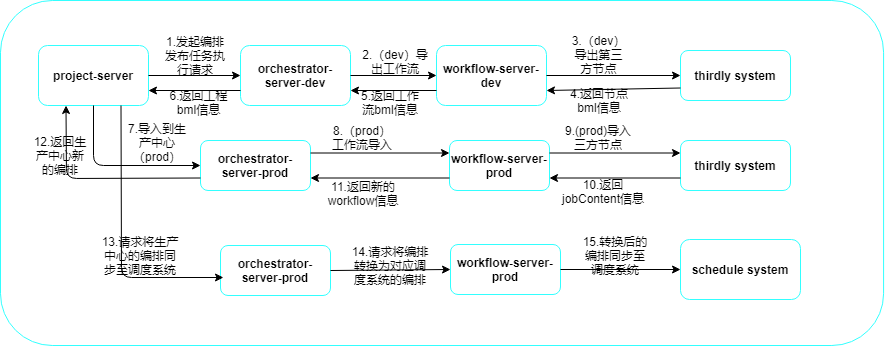

The diagram above was exported from draw.io. Its source (the exported page's mxGraphModel, read from the mxfile embedded in the PNG):
<mxGraphModel dx="982" dy="567" grid="1" gridSize="10" guides="1" tooltips="1" connect="1" arrows="1" fold="1" page="1" pageScale="1" pageWidth="827" pageHeight="1169" math="0" shadow="0">
  <root>
    <mxCell id="0" />
    <mxCell id="1" parent="0" />
    <mxCell id="C0NVvE__2AGW4AQOJNc6-1" value="" style="rounded=1;whiteSpace=wrap;html=1;strokeColor=#33FFFF;" parent="1" vertex="1">
      <mxGeometry x="20" y="165" width="883.08" height="345" as="geometry" />
    </mxCell>
    <mxCell id="C0NVvE__2AGW4AQOJNc6-2" value="&lt;span&gt;project-server&lt;/span&gt;" style="rounded=1;whiteSpace=wrap;html=1;fontStyle=1;strokeColor=#33FFFF;" parent="1" vertex="1">
      <mxGeometry x="58" y="210" width="110" height="60" as="geometry" />
    </mxCell>
    <mxCell id="C0NVvE__2AGW4AQOJNc6-3" value="" style="endArrow=classic;html=1;exitX=1;exitY=0.5;exitDx=0;exitDy=0;entryX=0;entryY=0.5;entryDx=0;entryDy=0;" parent="1" source="C0NVvE__2AGW4AQOJNc6-2" target="C0NVvE__2AGW4AQOJNc6-4" edge="1">
      <mxGeometry width="50" height="50" relative="1" as="geometry">
        <mxPoint x="390" y="450" as="sourcePoint" />
        <mxPoint x="440" y="400" as="targetPoint" />
      </mxGeometry>
    </mxCell>
    <mxCell id="C0NVvE__2AGW4AQOJNc6-4" value="orchestrator-server-dev" style="rounded=1;whiteSpace=wrap;html=1;fontStyle=1;strokeColor=#33FFFF;" parent="1" vertex="1">
      <mxGeometry x="260" y="210" width="110" height="60" as="geometry" />
    </mxCell>
    <mxCell id="C0NVvE__2AGW4AQOJNc6-5" value="workflow-server-dev&lt;br&gt;" style="rounded=1;whiteSpace=wrap;html=1;fontStyle=1;strokeColor=#33FFFF;" parent="1" vertex="1">
      <mxGeometry x="456" y="210" width="110" height="60" as="geometry" />
    </mxCell>
    <mxCell id="C0NVvE__2AGW4AQOJNc6-6" value="" style="endArrow=classic;html=1;exitX=1;exitY=0.5;exitDx=0;exitDy=0;" parent="1" source="C0NVvE__2AGW4AQOJNc6-4" target="C0NVvE__2AGW4AQOJNc6-5" edge="1">
      <mxGeometry width="50" height="50" relative="1" as="geometry">
        <mxPoint x="390" y="450" as="sourcePoint" />
        <mxPoint x="455" y="240" as="targetPoint" />
      </mxGeometry>
    </mxCell>
    <mxCell id="C0NVvE__2AGW4AQOJNc6-7" value="1.发起编排发布任务执行请求" style="text;html=1;strokeColor=none;fillColor=none;align=center;verticalAlign=middle;whiteSpace=wrap;rounded=0;" parent="1" vertex="1">
      <mxGeometry x="180" y="210" width="70" height="20" as="geometry" />
    </mxCell>
    <mxCell id="C0NVvE__2AGW4AQOJNc6-8" value="2.（dev）导出工作流" style="text;html=1;strokeColor=none;fillColor=none;align=center;verticalAlign=middle;whiteSpace=wrap;rounded=0;" parent="1" vertex="1">
      <mxGeometry x="380" y="216" width="70" height="20" as="geometry" />
    </mxCell>
    <mxCell id="C0NVvE__2AGW4AQOJNc6-10" value="" style="endArrow=classic;html=1;exitX=1;exitY=0.5;exitDx=0;exitDy=0;" parent="1" source="C0NVvE__2AGW4AQOJNc6-5" target="C0NVvE__2AGW4AQOJNc6-11" edge="1">
      <mxGeometry width="50" height="50" relative="1" as="geometry">
        <mxPoint x="390" y="450" as="sourcePoint" />
        <mxPoint x="450" y="400" as="targetPoint" />
      </mxGeometry>
    </mxCell>
    <mxCell id="C0NVvE__2AGW4AQOJNc6-11" value="thirdly system" style="rounded=1;whiteSpace=wrap;html=1;fontStyle=1;strokeColor=#33FFFF;" parent="1" vertex="1">
      <mxGeometry x="700" y="215" width="110" height="50" as="geometry" />
    </mxCell>
    <mxCell id="C0NVvE__2AGW4AQOJNc6-12" value="3.（dev）导出第三方节点" style="text;html=1;strokeColor=none;fillColor=none;align=center;verticalAlign=middle;whiteSpace=wrap;rounded=0;" parent="1" vertex="1">
      <mxGeometry x="590" y="209" width="57" height="20" as="geometry" />
    </mxCell>
    <mxCell id="C0NVvE__2AGW4AQOJNc6-14" value="" style="endArrow=classic;html=1;exitX=0;exitY=0.75;exitDx=0;exitDy=0;entryX=1;entryY=0.75;entryDx=0;entryDy=0;" parent="1" source="C0NVvE__2AGW4AQOJNc6-11" target="C0NVvE__2AGW4AQOJNc6-5" edge="1">
      <mxGeometry width="50" height="50" relative="1" as="geometry">
        <mxPoint x="390" y="450" as="sourcePoint" />
        <mxPoint x="440" y="400" as="targetPoint" />
      </mxGeometry>
    </mxCell>
    <mxCell id="C0NVvE__2AGW4AQOJNc6-15" value="4.返回节点bml信息" style="text;html=1;strokeColor=none;fillColor=none;align=center;verticalAlign=middle;whiteSpace=wrap;rounded=0;" parent="1" vertex="1">
      <mxGeometry x="583.5" y="255" width="70" height="20" as="geometry" />
    </mxCell>
    <mxCell id="C0NVvE__2AGW4AQOJNc6-22" value="" style="endArrow=classic;html=1;exitX=0;exitY=0.75;exitDx=0;exitDy=0;entryX=1;entryY=0.75;entryDx=0;entryDy=0;" parent="1" source="C0NVvE__2AGW4AQOJNc6-5" target="C0NVvE__2AGW4AQOJNc6-4" edge="1">
      <mxGeometry width="50" height="50" relative="1" as="geometry">
        <mxPoint x="390" y="450" as="sourcePoint" />
        <mxPoint x="440" y="400" as="targetPoint" />
      </mxGeometry>
    </mxCell>
    <mxCell id="C0NVvE__2AGW4AQOJNc6-23" value="5.返回工作流bml信息" style="text;html=1;strokeColor=none;fillColor=none;align=center;verticalAlign=middle;whiteSpace=wrap;rounded=0;" parent="1" vertex="1">
      <mxGeometry x="380" y="257" width="60" height="20" as="geometry" />
    </mxCell>
    <mxCell id="C0NVvE__2AGW4AQOJNc6-26" value="" style="endArrow=classic;html=1;exitX=0;exitY=0.75;exitDx=0;exitDy=0;entryX=1;entryY=0.75;entryDx=0;entryDy=0;" parent="1" source="C0NVvE__2AGW4AQOJNc6-4" target="C0NVvE__2AGW4AQOJNc6-2" edge="1">
      <mxGeometry width="50" height="50" relative="1" as="geometry">
        <mxPoint x="390" y="450" as="sourcePoint" />
        <mxPoint x="440" y="400" as="targetPoint" />
      </mxGeometry>
    </mxCell>
    <mxCell id="C0NVvE__2AGW4AQOJNc6-29" value="6.返回工程bml信息" style="text;html=1;strokeColor=none;fillColor=none;align=center;verticalAlign=middle;whiteSpace=wrap;rounded=0;" parent="1" vertex="1">
      <mxGeometry x="180" y="257" width="77" height="20" as="geometry" />
    </mxCell>
    <mxCell id="C0NVvE__2AGW4AQOJNc6-30" value="" style="endArrow=classic;html=1;exitX=0.5;exitY=1;exitDx=0;exitDy=0;entryX=0;entryY=0.5;entryDx=0;entryDy=0;" parent="1" source="C0NVvE__2AGW4AQOJNc6-2" target="C0NVvE__2AGW4AQOJNc6-31" edge="1">
      <mxGeometry width="50" height="50" relative="1" as="geometry">
        <mxPoint x="390" y="450" as="sourcePoint" />
        <mxPoint x="440" y="400" as="targetPoint" />
        <Array as="points">
          <mxPoint x="113" y="330" />
        </Array>
      </mxGeometry>
    </mxCell>
    <mxCell id="C0NVvE__2AGW4AQOJNc6-31" value="orchestrator-server-prod" style="rounded=1;whiteSpace=wrap;html=1;fontStyle=1;strokeColor=#33FFFF;" parent="1" vertex="1">
      <mxGeometry x="220" y="305" width="110" height="50" as="geometry" />
    </mxCell>
    <mxCell id="C0NVvE__2AGW4AQOJNc6-32" value="7.导入到生产中心（prod）" style="text;html=1;strokeColor=none;fillColor=none;align=center;verticalAlign=middle;whiteSpace=wrap;rounded=0;" parent="1" vertex="1">
      <mxGeometry x="147" y="297" width="60" height="20" as="geometry" />
    </mxCell>
    <mxCell id="C0NVvE__2AGW4AQOJNc6-33" value="workflow-server-prod" style="rounded=1;whiteSpace=wrap;html=1;fontStyle=1;strokeColor=#33FFFF;" parent="1" vertex="1">
      <mxGeometry x="469" y="305" width="100" height="50" as="geometry" />
    </mxCell>
    <mxCell id="C0NVvE__2AGW4AQOJNc6-34" value="" style="endArrow=classic;html=1;exitX=1;exitY=0.25;exitDx=0;exitDy=0;entryX=0;entryY=0.25;entryDx=0;entryDy=0;" parent="1" source="C0NVvE__2AGW4AQOJNc6-31" target="C0NVvE__2AGW4AQOJNc6-33" edge="1">
      <mxGeometry width="50" height="50" relative="1" as="geometry">
        <mxPoint x="390" y="450" as="sourcePoint" />
        <mxPoint x="440" y="400" as="targetPoint" />
      </mxGeometry>
    </mxCell>
    <mxCell id="C0NVvE__2AGW4AQOJNc6-35" value="8.（prod）工作流导入" style="text;html=1;strokeColor=none;fillColor=none;align=center;verticalAlign=middle;whiteSpace=wrap;rounded=0;" parent="1" vertex="1">
      <mxGeometry x="347" y="292" width="70" height="20" as="geometry" />
    </mxCell>
    <mxCell id="C0NVvE__2AGW4AQOJNc6-38" value="" style="endArrow=classic;html=1;exitX=0;exitY=0.75;exitDx=0;exitDy=0;entryX=1;entryY=0.75;entryDx=0;entryDy=0;" parent="1" source="C0NVvE__2AGW4AQOJNc6-33" target="C0NVvE__2AGW4AQOJNc6-31" edge="1">
      <mxGeometry width="50" height="50" relative="1" as="geometry">
        <mxPoint x="390" y="450" as="sourcePoint" />
        <mxPoint x="440" y="400" as="targetPoint" />
      </mxGeometry>
    </mxCell>
    <mxCell id="C0NVvE__2AGW4AQOJNc6-39" value="thirdly system" style="rounded=1;whiteSpace=wrap;html=1;fontStyle=1;strokeColor=#33FFFF;" parent="1" vertex="1">
      <mxGeometry x="700" y="305" width="110" height="50" as="geometry" />
    </mxCell>
    <mxCell id="C0NVvE__2AGW4AQOJNc6-40" value="" style="endArrow=classic;html=1;exitX=1;exitY=0.25;exitDx=0;exitDy=0;entryX=0;entryY=0.25;entryDx=0;entryDy=0;" parent="1" source="C0NVvE__2AGW4AQOJNc6-33" target="C0NVvE__2AGW4AQOJNc6-39" edge="1">
      <mxGeometry width="50" height="50" relative="1" as="geometry">
        <mxPoint x="390" y="450" as="sourcePoint" />
        <mxPoint x="440" y="400" as="targetPoint" />
      </mxGeometry>
    </mxCell>
    <mxCell id="C0NVvE__2AGW4AQOJNc6-41" value="9.(prod)导入三方节点" style="text;html=1;strokeColor=none;fillColor=none;align=center;verticalAlign=middle;whiteSpace=wrap;rounded=0;" parent="1" vertex="1">
      <mxGeometry x="583" y="292" width="70" height="20" as="geometry" />
    </mxCell>
    <mxCell id="C0NVvE__2AGW4AQOJNc6-43" value="" style="endArrow=classic;html=1;exitX=0;exitY=0.75;exitDx=0;exitDy=0;entryX=1;entryY=0.75;entryDx=0;entryDy=0;" parent="1" source="C0NVvE__2AGW4AQOJNc6-39" target="C0NVvE__2AGW4AQOJNc6-33" edge="1">
      <mxGeometry width="50" height="50" relative="1" as="geometry">
        <mxPoint x="640" y="344" as="sourcePoint" />
        <mxPoint x="530" y="340" as="targetPoint" />
      </mxGeometry>
    </mxCell>
    <mxCell id="C0NVvE__2AGW4AQOJNc6-44" value="10.返回jobContent信息" style="text;html=1;strokeColor=none;fillColor=none;align=center;verticalAlign=middle;whiteSpace=wrap;rounded=0;" parent="1" vertex="1">
      <mxGeometry x="577.5" y="346" width="90" height="20" as="geometry" />
    </mxCell>
    <mxCell id="C0NVvE__2AGW4AQOJNc6-46" value="11.返回新的workflow信息" style="text;html=1;strokeColor=none;fillColor=none;align=center;verticalAlign=middle;whiteSpace=wrap;rounded=0;" parent="1" vertex="1">
      <mxGeometry x="343" y="348" width="80" height="20" as="geometry" />
    </mxCell>
    <mxCell id="C0NVvE__2AGW4AQOJNc6-47" value="" style="endArrow=classic;html=1;exitX=0;exitY=0.75;exitDx=0;exitDy=0;entryX=0.25;entryY=1;entryDx=0;entryDy=0;" parent="1" source="C0NVvE__2AGW4AQOJNc6-31" target="C0NVvE__2AGW4AQOJNc6-2" edge="1">
      <mxGeometry width="50" height="50" relative="1" as="geometry">
        <mxPoint x="390" y="350" as="sourcePoint" />
        <mxPoint x="440" y="300" as="targetPoint" />
        <Array as="points">
          <mxPoint x="86" y="343" />
        </Array>
      </mxGeometry>
    </mxCell>
    <mxCell id="C0NVvE__2AGW4AQOJNc6-48" value="12.返回生产中心新的编排" style="text;html=1;strokeColor=none;fillColor=none;align=center;verticalAlign=middle;whiteSpace=wrap;rounded=0;" parent="1" vertex="1">
      <mxGeometry x="50" y="310" width="60" height="20" as="geometry" />
    </mxCell>
    <mxCell id="C0NVvE__2AGW4AQOJNc6-49" value="orchestrator-server-prod" style="rounded=1;whiteSpace=wrap;html=1;fontStyle=1;strokeColor=#33FFFF;" parent="1" vertex="1">
      <mxGeometry x="240" y="410" width="110" height="50" as="geometry" />
    </mxCell>
    <mxCell id="C0NVvE__2AGW4AQOJNc6-50" value="" style="endArrow=classic;html=1;exitX=0.75;exitY=1;exitDx=0;exitDy=0;entryX=0.027;entryY=0.64;entryDx=0;entryDy=0;entryPerimeter=0;" parent="1" source="C0NVvE__2AGW4AQOJNc6-2" target="C0NVvE__2AGW4AQOJNc6-49" edge="1">
      <mxGeometry width="50" height="50" relative="1" as="geometry">
        <mxPoint x="390" y="350" as="sourcePoint" />
        <mxPoint x="440" y="300" as="targetPoint" />
        <Array as="points">
          <mxPoint x="141" y="442" />
        </Array>
      </mxGeometry>
    </mxCell>
    <mxCell id="C0NVvE__2AGW4AQOJNc6-51" value="workflow-server-prod" style="rounded=1;whiteSpace=wrap;html=1;fontStyle=1;strokeColor=#33FFFF;" parent="1" vertex="1">
      <mxGeometry x="470" y="409" width="110" height="50" as="geometry" />
    </mxCell>
    <mxCell id="C0NVvE__2AGW4AQOJNc6-53" value="" style="endArrow=classic;html=1;exitX=1;exitY=0.5;exitDx=0;exitDy=0;entryX=0;entryY=0.5;entryDx=0;entryDy=0;" parent="1" source="C0NVvE__2AGW4AQOJNc6-49" target="C0NVvE__2AGW4AQOJNc6-51" edge="1">
      <mxGeometry width="50" height="50" relative="1" as="geometry">
        <mxPoint x="390" y="350" as="sourcePoint" />
        <mxPoint x="440" y="300" as="targetPoint" />
      </mxGeometry>
    </mxCell>
    <mxCell id="C0NVvE__2AGW4AQOJNc6-54" value="" style="endArrow=classic;html=1;exitX=1;exitY=0.5;exitDx=0;exitDy=0;" parent="1" source="C0NVvE__2AGW4AQOJNc6-51" target="C0NVvE__2AGW4AQOJNc6-55" edge="1">
      <mxGeometry width="50" height="50" relative="1" as="geometry">
        <mxPoint x="390" y="350" as="sourcePoint" />
        <mxPoint x="440" y="300" as="targetPoint" />
      </mxGeometry>
    </mxCell>
    <mxCell id="C0NVvE__2AGW4AQOJNc6-55" value="schedule system" style="rounded=1;whiteSpace=wrap;html=1;fontStyle=1;strokeColor=#33FFFF;" parent="1" vertex="1">
      <mxGeometry x="700" y="404" width="120" height="60" as="geometry" />
    </mxCell>
    <mxCell id="C0NVvE__2AGW4AQOJNc6-56" value="13.请求将生产中心的编排同步至调度系统" style="text;html=1;strokeColor=none;fillColor=none;align=center;verticalAlign=middle;whiteSpace=wrap;rounded=0;" parent="1" vertex="1">
      <mxGeometry x="120" y="410" width="80" height="20" as="geometry" />
    </mxCell>
    <mxCell id="C0NVvE__2AGW4AQOJNc6-58" value="14.请求将编排转换为对应调度系统的编排" style="text;html=1;strokeColor=none;fillColor=none;align=center;verticalAlign=middle;whiteSpace=wrap;rounded=0;" parent="1" vertex="1">
      <mxGeometry x="370" y="420" width="80" height="20" as="geometry" />
    </mxCell>
    <mxCell id="C0NVvE__2AGW4AQOJNc6-59" value="15.转换后的编排同步至调度系统" style="text;html=1;strokeColor=none;fillColor=none;align=center;verticalAlign=middle;whiteSpace=wrap;rounded=0;" parent="1" vertex="1">
      <mxGeometry x="600" y="410" width="70" height="20" as="geometry" />
    </mxCell>
  </root>
</mxGraphModel>